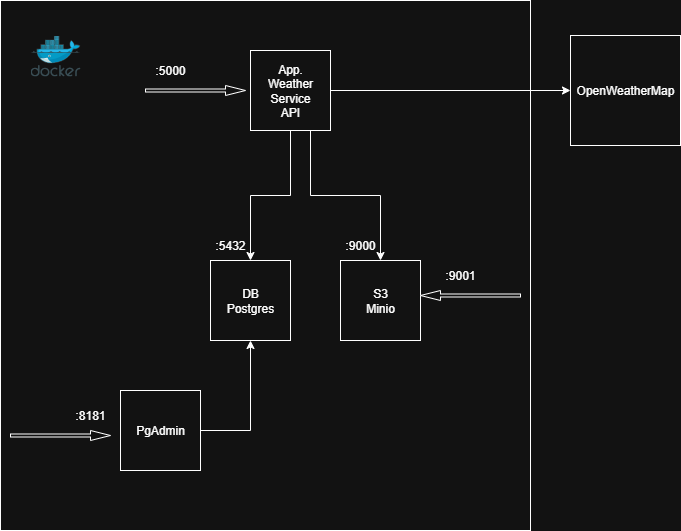

The diagram above was exported from draw.io. Its source (the exported page's mxGraphModel, read from the mxfile embedded in the PNG):
<mxGraphModel dx="1042" dy="623" grid="1" gridSize="10" guides="1" tooltips="1" connect="1" arrows="1" fold="1" page="1" pageScale="1" pageWidth="850" pageHeight="1100" math="0" shadow="0">
  <root>
    <mxCell id="0" />
    <mxCell id="1" parent="0" />
    <mxCell id="JqeH0yPJrz4PA0MLzxwz-2" value="" style="whiteSpace=wrap;html=1;aspect=fixed;" vertex="1" parent="1">
      <mxGeometry x="230" y="150" width="530" height="530" as="geometry" />
    </mxCell>
    <mxCell id="JqeH0yPJrz4PA0MLzxwz-1" value="" style="image;sketch=0;aspect=fixed;html=1;points=[];align=center;fontSize=12;image=img/lib/mscae/Docker.svg;" vertex="1" parent="1">
      <mxGeometry x="260" y="185" width="50" height="41" as="geometry" />
    </mxCell>
    <mxCell id="JqeH0yPJrz4PA0MLzxwz-8" style="edgeStyle=orthogonalEdgeStyle;rounded=0;orthogonalLoop=1;jettySize=auto;html=1;" edge="1" parent="1" source="JqeH0yPJrz4PA0MLzxwz-4" target="JqeH0yPJrz4PA0MLzxwz-5">
      <mxGeometry relative="1" as="geometry" />
    </mxCell>
    <mxCell id="JqeH0yPJrz4PA0MLzxwz-12" style="edgeStyle=orthogonalEdgeStyle;rounded=0;orthogonalLoop=1;jettySize=auto;html=1;" edge="1" parent="1" source="JqeH0yPJrz4PA0MLzxwz-4" target="JqeH0yPJrz4PA0MLzxwz-9">
      <mxGeometry relative="1" as="geometry" />
    </mxCell>
    <mxCell id="JqeH0yPJrz4PA0MLzxwz-13" style="edgeStyle=orthogonalEdgeStyle;rounded=0;orthogonalLoop=1;jettySize=auto;html=1;exitX=0.75;exitY=1;exitDx=0;exitDy=0;" edge="1" parent="1" source="JqeH0yPJrz4PA0MLzxwz-4" target="JqeH0yPJrz4PA0MLzxwz-10">
      <mxGeometry relative="1" as="geometry" />
    </mxCell>
    <mxCell id="JqeH0yPJrz4PA0MLzxwz-4" value="App.&lt;div&gt;Weather Service&lt;/div&gt;&lt;div&gt;API&lt;/div&gt;" style="whiteSpace=wrap;html=1;aspect=fixed;" vertex="1" parent="1">
      <mxGeometry x="480" y="200" width="80" height="80" as="geometry" />
    </mxCell>
    <mxCell id="JqeH0yPJrz4PA0MLzxwz-5" value="OpenWeatherMap" style="whiteSpace=wrap;html=1;aspect=fixed;" vertex="1" parent="1">
      <mxGeometry x="800" y="185" width="110" height="110" as="geometry" />
    </mxCell>
    <mxCell id="JqeH0yPJrz4PA0MLzxwz-9" value="DB&lt;div&gt;Postgres&lt;/div&gt;" style="whiteSpace=wrap;html=1;aspect=fixed;" vertex="1" parent="1">
      <mxGeometry x="440" y="410" width="80" height="80" as="geometry" />
    </mxCell>
    <mxCell id="JqeH0yPJrz4PA0MLzxwz-10" value="S3&lt;div&gt;Minio&lt;/div&gt;" style="whiteSpace=wrap;html=1;aspect=fixed;" vertex="1" parent="1">
      <mxGeometry x="570" y="410" width="80" height="80" as="geometry" />
    </mxCell>
    <mxCell id="JqeH0yPJrz4PA0MLzxwz-14" style="edgeStyle=orthogonalEdgeStyle;rounded=0;orthogonalLoop=1;jettySize=auto;html=1;exitX=1;exitY=0.5;exitDx=0;exitDy=0;entryX=0.5;entryY=1;entryDx=0;entryDy=0;" edge="1" parent="1" source="JqeH0yPJrz4PA0MLzxwz-11" target="JqeH0yPJrz4PA0MLzxwz-9">
      <mxGeometry relative="1" as="geometry" />
    </mxCell>
    <mxCell id="JqeH0yPJrz4PA0MLzxwz-11" value="PgAdmin" style="whiteSpace=wrap;html=1;aspect=fixed;" vertex="1" parent="1">
      <mxGeometry x="350" y="540" width="80" height="80" as="geometry" />
    </mxCell>
    <mxCell id="JqeH0yPJrz4PA0MLzxwz-15" value="" style="shape=singleArrow;whiteSpace=wrap;html=1;" vertex="1" parent="1">
      <mxGeometry x="375" y="235" width="100" height="10" as="geometry" />
    </mxCell>
    <mxCell id="JqeH0yPJrz4PA0MLzxwz-16" value="" style="shape=singleArrow;whiteSpace=wrap;html=1;direction=west;" vertex="1" parent="1">
      <mxGeometry x="650" y="440" width="100" height="10" as="geometry" />
    </mxCell>
    <mxCell id="JqeH0yPJrz4PA0MLzxwz-17" value=":5432" style="text;html=1;align=center;verticalAlign=middle;whiteSpace=wrap;rounded=0;" vertex="1" parent="1">
      <mxGeometry x="430" y="380" width="60" height="30" as="geometry" />
    </mxCell>
    <mxCell id="JqeH0yPJrz4PA0MLzxwz-18" value=":&lt;span style=&quot;color: rgba(0, 0, 0, 0); font-family: monospace; font-size: 0px; text-align: start; text-wrap-mode: nowrap;&quot;&gt;%3CmxGraphModel%3E%3Croot%3E%3CmxCell%20id%3D%220%22%2F%3E%3CmxCell%20id%3D%221%22%20parent%3D%220%22%2F%3E%3CmxCell%20id%3D%222%22%20value%3D%22%3A5432%22%20style%3D%22text%3Bhtml%3D1%3Balign%3Dcenter%3BverticalAlign%3Dmiddle%3BwhiteSpace%3Dwrap%3Brounded%3D0%3B%22%20vertex%3D%221%22%20parent%3D%221%22%3E%3CmxGeometry%20x%3D%22430%22%20y%3D%22380%22%20width%3D%2260%22%20height%3D%2230%22%20as%3D%22geometry%22%2F%3E%3C%2FmxCell%3E%3C%2Froot%3E%3C%2FmxGraphModel%3E&lt;/span&gt;9000" style="text;html=1;align=center;verticalAlign=middle;whiteSpace=wrap;rounded=0;" vertex="1" parent="1">
      <mxGeometry x="560" y="380" width="60" height="30" as="geometry" />
    </mxCell>
    <mxCell id="JqeH0yPJrz4PA0MLzxwz-19" value=":&lt;span style=&quot;color: rgba(0, 0, 0, 0); font-family: monospace; font-size: 0px; text-align: start; text-wrap-mode: nowrap;&quot;&gt;%3CmxGraphModel%3E%3Croot%3E%3CmxCell%20id%3D%220%22%2F%3E%3CmxCell%20id%3D%221%22%20parent%3D%220%22%2F%3E%3CmxCell%20id%3D%222%22%20value%3D%22%3A5432%22%20style%3D%22text%3Bhtml%3D1%3Balign%3Dcenter%3BverticalAlign%3Dmiddle%3BwhiteSpace%3Dwrap%3Brounded%3D0%3B%22%20vertex%3D%221%22%20parent%3D%221%22%3E%3CmxGeometry%20x%3D%22430%22%20y%3D%22380%22%20width%3D%2260%22%20height%3D%2230%22%20as%3D%22geometry%22%2F%3E%3C%2FmxCell%3E%3C%2Froot%3E%3C%2FmxGraphModel%3E&lt;/span&gt;9001" style="text;html=1;align=center;verticalAlign=middle;whiteSpace=wrap;rounded=0;" vertex="1" parent="1">
      <mxGeometry x="660" y="410" width="60" height="30" as="geometry" />
    </mxCell>
    <mxCell id="JqeH0yPJrz4PA0MLzxwz-20" value=":8181" style="text;html=1;align=center;verticalAlign=middle;whiteSpace=wrap;rounded=0;" vertex="1" parent="1">
      <mxGeometry x="290" y="550" width="60" height="30" as="geometry" />
    </mxCell>
    <mxCell id="JqeH0yPJrz4PA0MLzxwz-21" value="" style="shape=singleArrow;whiteSpace=wrap;html=1;" vertex="1" parent="1">
      <mxGeometry x="240" y="580" width="100" height="10" as="geometry" />
    </mxCell>
    <mxCell id="JqeH0yPJrz4PA0MLzxwz-23" value=":5000" style="text;html=1;align=center;verticalAlign=middle;whiteSpace=wrap;rounded=0;" vertex="1" parent="1">
      <mxGeometry x="370" y="205" width="60" height="30" as="geometry" />
    </mxCell>
  </root>
</mxGraphModel>